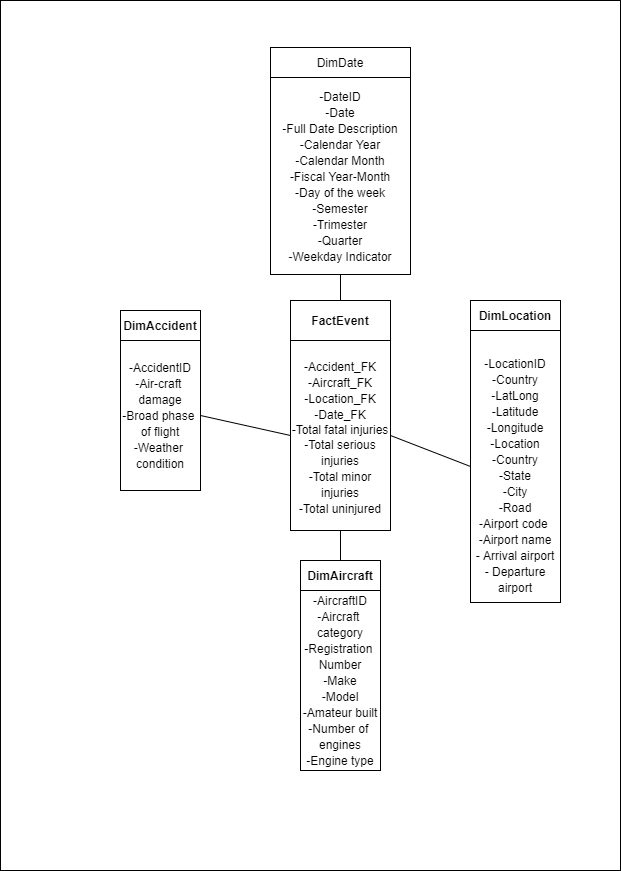

The diagram above was exported from draw.io. Its source (the exported page's mxGraphModel, read from the mxfile embedded in the PNG):
<mxGraphModel dx="868" dy="1582" grid="1" gridSize="10" guides="1" tooltips="1" connect="1" arrows="1" fold="1" page="1" pageScale="1" pageWidth="850" pageHeight="1100" math="0" shadow="0">
  <root>
    <mxCell id="0" />
    <mxCell id="1" parent="0" />
    <mxCell id="w0RkRDb1ZQBiT74LNWDM-1" value="" style="rounded=0;whiteSpace=wrap;html=1;" parent="1" vertex="1">
      <mxGeometry x="110" y="-122" width="620" height="870" as="geometry" />
    </mxCell>
    <mxCell id="-uKqFPbgLte2t_NpMPTE-1" value="&lt;font style=&quot;font-size: 12px&quot;&gt;&lt;br&gt;&lt;/font&gt;&lt;span id=&quot;docs-internal-guid-3e7b07ef-7fff-fd48-ca19-65921978681e&quot;&gt;&lt;p dir=&quot;ltr&quot; style=&quot;line-height: 1.38 ; margin-top: 0pt ; margin-bottom: 0pt&quot;&gt;&lt;span style=&quot;font-family: &amp;#34;arial&amp;#34; ; background-color: transparent ; vertical-align: baseline ; white-space: pre-wrap&quot;&gt;&lt;font style=&quot;font-size: 12px&quot;&gt;-DateID&lt;/font&gt;&lt;/span&gt;&lt;/p&gt;&lt;p dir=&quot;ltr&quot; style=&quot;line-height: 1.38 ; margin-top: 0pt ; margin-bottom: 0pt&quot;&gt;&lt;span style=&quot;font-family: &amp;#34;arial&amp;#34; ; background-color: transparent ; vertical-align: baseline ; white-space: pre-wrap&quot;&gt;&lt;font style=&quot;font-size: 12px&quot;&gt;-Date&lt;/font&gt;&lt;/span&gt;&lt;/p&gt;&lt;p dir=&quot;ltr&quot; style=&quot;line-height: 1.38 ; margin-top: 0pt ; margin-bottom: 0pt&quot;&gt;&lt;span style=&quot;font-family: &amp;#34;arial&amp;#34; ; background-color: transparent ; vertical-align: baseline ; white-space: pre-wrap&quot;&gt;&lt;font style=&quot;font-size: 12px&quot;&gt;-Full Date Description&lt;br&gt;&lt;/font&gt;&lt;/span&gt;&lt;/p&gt;&lt;p dir=&quot;ltr&quot; style=&quot;line-height: 1.38 ; margin-top: 0pt ; margin-bottom: 0pt&quot;&gt;&lt;span style=&quot;font-family: &amp;#34;arial&amp;#34; ; background-color: transparent ; vertical-align: baseline ; white-space: pre-wrap&quot;&gt;&lt;font style=&quot;font-size: 12px&quot;&gt;-Calendar Year&lt;/font&gt;&lt;/span&gt;&lt;/p&gt;&lt;p dir=&quot;ltr&quot; style=&quot;line-height: 1.38 ; margin-top: 0pt ; margin-bottom: 0pt&quot;&gt;&lt;span style=&quot;font-family: &amp;#34;arial&amp;#34; ; background-color: transparent ; vertical-align: baseline ; white-space: pre-wrap&quot;&gt;&lt;font style=&quot;font-size: 12px&quot;&gt;-Calendar Month&lt;/font&gt;&lt;/span&gt;&lt;/p&gt;&lt;p dir=&quot;ltr&quot; style=&quot;line-height: 1.38 ; margin-top: 0pt ; margin-bottom: 0pt&quot;&gt;&lt;span style=&quot;font-family: &amp;#34;arial&amp;#34; ; background-color: transparent ; vertical-align: baseline ; white-space: pre-wrap&quot;&gt;&lt;font style=&quot;font-size: 12px&quot;&gt;-Fiscal Year-Month&lt;br&gt;&lt;/font&gt;&lt;/span&gt;&lt;/p&gt;&lt;p dir=&quot;ltr&quot; style=&quot;line-height: 1.38 ; margin-top: 0pt ; margin-bottom: 0pt&quot;&gt;&lt;span style=&quot;font-family: &amp;#34;arial&amp;#34; ; background-color: transparent ; vertical-align: baseline ; white-space: pre-wrap&quot;&gt;&lt;font style=&quot;font-size: 12px&quot;&gt;-Day of the week&lt;/font&gt;&lt;/span&gt;&lt;/p&gt;&lt;p dir=&quot;ltr&quot; style=&quot;line-height: 1.38 ; margin-top: 0pt ; margin-bottom: 0pt&quot;&gt;&lt;span style=&quot;font-family: &amp;#34;arial&amp;#34; ; background-color: transparent ; vertical-align: baseline ; white-space: pre-wrap&quot;&gt;&lt;font style=&quot;font-size: 12px&quot;&gt;-Semester&lt;/font&gt;&lt;/span&gt;&lt;/p&gt;&lt;p dir=&quot;ltr&quot; style=&quot;line-height: 1.38 ; margin-top: 0pt ; margin-bottom: 0pt&quot;&gt;&lt;span style=&quot;font-family: &amp;#34;arial&amp;#34; ; background-color: transparent ; vertical-align: baseline ; white-space: pre-wrap&quot;&gt;&lt;font style=&quot;font-size: 12px&quot;&gt;-Trimester&lt;/font&gt;&lt;/span&gt;&lt;/p&gt;&lt;p dir=&quot;ltr&quot; style=&quot;line-height: 1.38 ; margin-top: 0pt ; margin-bottom: 0pt&quot;&gt;&lt;span style=&quot;font-family: &amp;#34;arial&amp;#34; ; background-color: transparent ; vertical-align: baseline ; white-space: pre-wrap&quot;&gt;&lt;font style=&quot;font-size: 12px&quot;&gt;-Quarter&lt;br&gt;&lt;/font&gt;&lt;/span&gt;&lt;/p&gt;&lt;p dir=&quot;ltr&quot; style=&quot;line-height: 1.38 ; margin-top: 0pt ; margin-bottom: 0pt&quot;&gt;&lt;span style=&quot;font-family: &amp;#34;arial&amp;#34; ; background-color: transparent ; vertical-align: baseline ; white-space: pre-wrap&quot;&gt;&lt;font style=&quot;font-size: 12px&quot;&gt;-Weekday Indicator&lt;/font&gt;&lt;/span&gt;&lt;/p&gt;&lt;div&gt;&lt;span style=&quot;font-family: &amp;#34;arial&amp;#34; ; background-color: transparent ; vertical-align: baseline ; white-space: pre-wrap&quot;&gt;&lt;br&gt;&lt;/span&gt;&lt;/div&gt;&lt;/span&gt;" style="rounded=0;whiteSpace=wrap;html=1;" parent="1" vertex="1">
      <mxGeometry x="380" y="-45" width="140" height="197" as="geometry" />
    </mxCell>
    <mxCell id="-uKqFPbgLte2t_NpMPTE-4" value="DimDate" style="rounded=0;whiteSpace=wrap;html=1;" parent="1" vertex="1">
      <mxGeometry x="380" y="-75" width="140" height="30" as="geometry" />
    </mxCell>
    <mxCell id="-uKqFPbgLte2t_NpMPTE-5" value="&lt;span id=&quot;docs-internal-guid-ebb45b3d-7fff-40dd-38ed-c939205b4335&quot;&gt;&lt;p dir=&quot;ltr&quot; style=&quot;line-height: 1.38 ; margin-top: 0pt ; margin-bottom: 0pt&quot;&gt;&lt;span style=&quot;font-family: &amp;#34;arial&amp;#34; ; vertical-align: baseline&quot;&gt;&lt;br&gt;&lt;/span&gt;&lt;/p&gt;&lt;p dir=&quot;ltr&quot; style=&quot;line-height: 1.38 ; margin-top: 0pt ; margin-bottom: 0pt&quot;&gt;&lt;span style=&quot;font-family: &amp;#34;arial&amp;#34; ; vertical-align: baseline&quot;&gt;&lt;br&gt;&lt;/span&gt;&lt;/p&gt;&lt;p dir=&quot;ltr&quot; style=&quot;line-height: 1.38 ; margin-top: 0pt ; margin-bottom: 0pt&quot;&gt;&lt;span style=&quot;font-family: &amp;#34;arial&amp;#34; ; vertical-align: baseline&quot;&gt;&lt;br&gt;&lt;/span&gt;&lt;/p&gt;&lt;p dir=&quot;ltr&quot; style=&quot;line-height: 1.38 ; margin-top: 0pt ; margin-bottom: 0pt&quot;&gt;&lt;span style=&quot;font-family: &amp;#34;arial&amp;#34; ; vertical-align: baseline&quot;&gt;&lt;br&gt;&lt;/span&gt;&lt;/p&gt;&lt;p dir=&quot;ltr&quot; style=&quot;line-height: 1.38 ; margin-top: 0pt ; margin-bottom: 0pt&quot;&gt;&lt;span style=&quot;font-family: &amp;#34;arial&amp;#34; ; vertical-align: baseline&quot;&gt;-LocationID&lt;/span&gt;&lt;/p&gt;&lt;p dir=&quot;ltr&quot; style=&quot;line-height: 1.38 ; margin-top: 0pt ; margin-bottom: 0pt&quot;&gt;&lt;font face=&quot;arial&quot;&gt;&lt;span&gt;-Country&lt;/span&gt;&lt;/font&gt;&lt;/p&gt;&lt;p dir=&quot;ltr&quot; style=&quot;line-height: 1.38 ; margin-top: 0pt ; margin-bottom: 0pt&quot;&gt;&lt;font face=&quot;arial&quot;&gt;&lt;span&gt;-LatLong&lt;/span&gt;&lt;/font&gt;&lt;/p&gt;&lt;p dir=&quot;ltr&quot; style=&quot;line-height: 1.38 ; margin-top: 0pt ; margin-bottom: 0pt&quot;&gt;&lt;font face=&quot;arial&quot;&gt;&lt;span&gt;-Latitude&lt;/span&gt;&lt;/font&gt;&lt;/p&gt;&lt;p dir=&quot;ltr&quot; style=&quot;line-height: 1.38 ; margin-top: 0pt ; margin-bottom: 0pt&quot;&gt;&lt;font face=&quot;arial&quot;&gt;&lt;span&gt;-Longitude&lt;/span&gt;&lt;/font&gt;&lt;/p&gt;&lt;p dir=&quot;ltr&quot; style=&quot;line-height: 1.38 ; margin-top: 0pt ; margin-bottom: 0pt&quot;&gt;&lt;span style=&quot;font-family: &amp;#34;arial&amp;#34; ; vertical-align: baseline&quot;&gt;-Location&lt;/span&gt;&lt;/p&gt;&lt;p dir=&quot;ltr&quot; style=&quot;line-height: 1.38 ; margin-top: 0pt ; margin-bottom: 0pt&quot;&gt;&lt;span style=&quot;font-family: &amp;#34;arial&amp;#34; ; vertical-align: baseline&quot;&gt;-Country&lt;/span&gt;&lt;/p&gt;&lt;p dir=&quot;ltr&quot; style=&quot;line-height: 1.38 ; margin-top: 0pt ; margin-bottom: 0pt&quot;&gt;&lt;span style=&quot;font-family: &amp;#34;arial&amp;#34; ; vertical-align: baseline&quot;&gt;-State&lt;/span&gt;&lt;/p&gt;&lt;p dir=&quot;ltr&quot; style=&quot;line-height: 1.38 ; margin-top: 0pt ; margin-bottom: 0pt&quot;&gt;&lt;span style=&quot;font-family: &amp;#34;arial&amp;#34; ; vertical-align: baseline&quot;&gt;-City&lt;/span&gt;&lt;/p&gt;&lt;p dir=&quot;ltr&quot; style=&quot;line-height: 1.38 ; margin-top: 0pt ; margin-bottom: 0pt&quot;&gt;&lt;span style=&quot;font-family: &amp;#34;arial&amp;#34; ; vertical-align: baseline&quot;&gt;-Road&lt;br&gt;&lt;/span&gt;&lt;/p&gt;&lt;p dir=&quot;ltr&quot; style=&quot;line-height: 1.38 ; margin-top: 0pt ; margin-bottom: 0pt&quot;&gt;&lt;span style=&quot;font-family: &amp;#34;arial&amp;#34; ; vertical-align: baseline&quot;&gt;-Airport code&amp;nbsp;&lt;/span&gt;&lt;/p&gt;&lt;p dir=&quot;ltr&quot; style=&quot;line-height: 1.38 ; margin-top: 0pt ; margin-bottom: 0pt&quot;&gt;&lt;span style=&quot;font-family: &amp;#34;arial&amp;#34; ; vertical-align: baseline&quot;&gt;-Airport name&lt;/span&gt;&lt;/p&gt;&lt;p dir=&quot;ltr&quot; style=&quot;line-height: 1.38 ; margin-top: 0pt ; margin-bottom: 0pt&quot;&gt;&lt;span style=&quot;font-family: &amp;#34;arial&amp;#34; ; vertical-align: baseline&quot;&gt;- Arrival airport&lt;/span&gt;&lt;/p&gt;&lt;p dir=&quot;ltr&quot; style=&quot;line-height: 1.38 ; margin-top: 0pt ; margin-bottom: 0pt&quot;&gt;&lt;span style=&quot;font-family: &amp;#34;arial&amp;#34; ; vertical-align: baseline&quot;&gt;- Departure airport&lt;br&gt;&lt;br&gt;&lt;br&gt;&lt;/span&gt;&lt;/p&gt;&lt;div&gt;&lt;span style=&quot;font-family: &amp;#34;arial&amp;#34; ; vertical-align: baseline&quot;&gt;&lt;br&gt;&lt;/span&gt;&lt;/div&gt;&lt;/span&gt;" style="rounded=0;whiteSpace=wrap;html=1;" parent="1" vertex="1">
      <mxGeometry x="580" y="208" width="90" height="272" as="geometry" />
    </mxCell>
    <mxCell id="-uKqFPbgLte2t_NpMPTE-6" value="&lt;b&gt;DimLocation&lt;/b&gt;" style="rounded=0;whiteSpace=wrap;html=1;" parent="1" vertex="1">
      <mxGeometry x="580" y="178" width="90" height="30" as="geometry" />
    </mxCell>
    <mxCell id="-uKqFPbgLte2t_NpMPTE-7" value="&lt;span id=&quot;docs-internal-guid-ebb45b3d-7fff-40dd-38ed-c939205b4335&quot;&gt;&lt;p dir=&quot;ltr&quot; style=&quot;line-height: 1.38 ; margin-top: 0pt ; margin-bottom: 0pt&quot;&gt;&lt;span style=&quot;font-family: &amp;#34;arial&amp;#34; ; color: rgb(0 , 0 , 0) ; background-color: transparent ; font-weight: 400 ; font-style: normal ; font-variant: normal ; text-decoration: none ; vertical-align: baseline ; white-space: pre-wrap&quot;&gt;-AccidentID&lt;/span&gt;&lt;/p&gt;&lt;p dir=&quot;ltr&quot; style=&quot;line-height: 1.38 ; margin-top: 0pt ; margin-bottom: 0pt&quot;&gt;&lt;font face=&quot;arial&quot;&gt;&lt;span style=&quot;white-space: pre-wrap&quot;&gt;-Air-craft damage&lt;/span&gt;&lt;/font&gt;&lt;/p&gt;&lt;p dir=&quot;ltr&quot; style=&quot;line-height: 1.38 ; margin-top: 0pt ; margin-bottom: 0pt&quot;&gt;&lt;font face=&quot;arial&quot;&gt;&lt;span style=&quot;white-space: pre-wrap&quot;&gt;-Broad phase of flight&lt;/span&gt;&lt;/font&gt;&lt;/p&gt;&lt;p dir=&quot;ltr&quot; style=&quot;line-height: 1.38 ; margin-top: 0pt ; margin-bottom: 0pt&quot;&gt;&lt;font face=&quot;arial&quot;&gt;&lt;span style=&quot;white-space: pre-wrap&quot;&gt;-Weather condition&lt;/span&gt;&lt;/font&gt;&lt;/p&gt;&lt;/span&gt;" style="rounded=0;whiteSpace=wrap;html=1;" parent="1" vertex="1">
      <mxGeometry x="230" y="218" width="80" height="150" as="geometry" />
    </mxCell>
    <mxCell id="-uKqFPbgLte2t_NpMPTE-8" value="&lt;b&gt;DimAccident&lt;/b&gt;" style="rounded=0;whiteSpace=wrap;html=1;" parent="1" vertex="1">
      <mxGeometry x="230" y="188" width="80" height="30" as="geometry" />
    </mxCell>
    <mxCell id="-uKqFPbgLte2t_NpMPTE-9" value="&lt;span id=&quot;docs-internal-guid-ebb45b3d-7fff-40dd-38ed-c939205b4335&quot;&gt;&lt;p dir=&quot;ltr&quot; style=&quot;line-height: 1.38 ; margin-top: 0pt ; margin-bottom: 0pt&quot;&gt;&lt;span style=&quot;font-family: &amp;#34;arial&amp;#34; ; color: rgb(0 , 0 , 0) ; background-color: transparent ; font-weight: 400 ; font-style: normal ; font-variant: normal ; text-decoration: none ; vertical-align: baseline ; white-space: pre-wrap&quot;&gt;-AircraftID&lt;/span&gt;&lt;/p&gt;&lt;p dir=&quot;ltr&quot; style=&quot;line-height: 1.38 ; margin-top: 0pt ; margin-bottom: 0pt&quot;&gt;&lt;span style=&quot;font-family: &amp;#34;arial&amp;#34; ; color: rgb(0 , 0 , 0) ; background-color: transparent ; font-weight: 400 ; font-style: normal ; font-variant: normal ; text-decoration: none ; vertical-align: baseline ; white-space: pre-wrap&quot;&gt;-Aircraft category&lt;/span&gt;&lt;/p&gt;&lt;p dir=&quot;ltr&quot; style=&quot;line-height: 1.38 ; margin-top: 0pt ; margin-bottom: 0pt&quot;&gt;&lt;span style=&quot;font-family: &amp;#34;arial&amp;#34; ; color: rgb(0 , 0 , 0) ; background-color: transparent ; font-weight: 400 ; font-style: normal ; font-variant: normal ; text-decoration: none ; vertical-align: baseline ; white-space: pre-wrap&quot;&gt;-Registration Number&lt;/span&gt;&lt;/p&gt;&lt;p dir=&quot;ltr&quot; style=&quot;line-height: 1.38 ; margin-top: 0pt ; margin-bottom: 0pt&quot;&gt;&lt;span style=&quot;font-family: &amp;#34;arial&amp;#34; ; color: rgb(0 , 0 , 0) ; background-color: transparent ; font-weight: 400 ; font-style: normal ; font-variant: normal ; text-decoration: none ; vertical-align: baseline ; white-space: pre-wrap&quot;&gt;-Make&lt;/span&gt;&lt;/p&gt;&lt;p dir=&quot;ltr&quot; style=&quot;line-height: 1.38 ; margin-top: 0pt ; margin-bottom: 0pt&quot;&gt;&lt;span style=&quot;font-family: &amp;#34;arial&amp;#34; ; color: rgb(0 , 0 , 0) ; background-color: transparent ; font-weight: 400 ; font-style: normal ; font-variant: normal ; text-decoration: none ; vertical-align: baseline ; white-space: pre-wrap&quot;&gt;-Model&lt;/span&gt;&lt;/p&gt;&lt;p dir=&quot;ltr&quot; style=&quot;line-height: 1.38 ; margin-top: 0pt ; margin-bottom: 0pt&quot;&gt;&lt;span style=&quot;font-family: &amp;#34;arial&amp;#34; ; color: rgb(0 , 0 , 0) ; background-color: transparent ; font-weight: 400 ; font-style: normal ; font-variant: normal ; text-decoration: none ; vertical-align: baseline ; white-space: pre-wrap&quot;&gt;-Amateur built&lt;/span&gt;&lt;/p&gt;&lt;p dir=&quot;ltr&quot; style=&quot;line-height: 1.38 ; margin-top: 0pt ; margin-bottom: 0pt&quot;&gt;&lt;span style=&quot;font-family: &amp;#34;arial&amp;#34; ; color: rgb(0 , 0 , 0) ; background-color: transparent ; font-weight: 400 ; font-style: normal ; font-variant: normal ; text-decoration: none ; vertical-align: baseline ; white-space: pre-wrap&quot;&gt;-Number of engines&lt;/span&gt;&lt;/p&gt;&lt;p dir=&quot;ltr&quot; style=&quot;line-height: 1.38 ; margin-top: 0pt ; margin-bottom: 0pt&quot;&gt;&lt;span id=&quot;docs-internal-guid-25173d4d-7fff-a698-2a76-bb902b58ad86&quot;&gt;&lt;/span&gt;&lt;/p&gt;&lt;p dir=&quot;ltr&quot; style=&quot;line-height: 1.38 ; margin-top: 0pt ; margin-bottom: 0pt&quot;&gt;&lt;span style=&quot;font-family: &amp;#34;arial&amp;#34; ; color: rgb(0 , 0 , 0) ; background-color: transparent ; font-weight: 400 ; font-style: normal ; font-variant: normal ; text-decoration: none ; vertical-align: baseline ; white-space: pre-wrap&quot;&gt;-Engine type&lt;/span&gt;&lt;/p&gt;&lt;/span&gt;" style="rounded=0;whiteSpace=wrap;html=1;" parent="1" vertex="1">
      <mxGeometry x="410" y="468" width="80" height="180" as="geometry" />
    </mxCell>
    <mxCell id="-uKqFPbgLte2t_NpMPTE-10" value="&lt;b&gt;DimAircraft&lt;/b&gt;" style="rounded=0;whiteSpace=wrap;html=1;" parent="1" vertex="1">
      <mxGeometry x="410" y="438" width="80" height="30" as="geometry" />
    </mxCell>
    <mxCell id="-uKqFPbgLte2t_NpMPTE-11" value="&lt;span id=&quot;docs-internal-guid-3a758f6f-7fff-c451-b960-b3f07cbdc377&quot;&gt;&lt;p dir=&quot;ltr&quot; style=&quot;line-height: 1.38 ; margin-top: 0pt ; margin-bottom: 0pt&quot;&gt;&lt;span&gt;&lt;span id=&quot;docs-internal-guid-3a758f6f-7fff-c451-b960-b3f07cbdc377&quot;&gt;&lt;/span&gt;&lt;/span&gt;&lt;/p&gt;&lt;p dir=&quot;ltr&quot; style=&quot;line-height: 1.38 ; margin-top: 0pt ; margin-bottom: 0pt&quot;&gt;&lt;font face=&quot;arial&quot;&gt;&lt;span&gt;&lt;br&gt;&lt;/span&gt;&lt;/font&gt;&lt;/p&gt;&lt;p dir=&quot;ltr&quot; style=&quot;line-height: 1.38 ; margin-top: 0pt ; margin-bottom: 0pt&quot;&gt;&lt;font face=&quot;arial&quot;&gt;&lt;span&gt;-Accident_FK&lt;/span&gt;&lt;/font&gt;&lt;/p&gt;&lt;p dir=&quot;ltr&quot; style=&quot;line-height: 1.38 ; margin-top: 0pt ; margin-bottom: 0pt&quot;&gt;&lt;font face=&quot;arial&quot;&gt;&lt;span&gt;-Aircraft_FK&lt;/span&gt;&lt;/font&gt;&lt;/p&gt;&lt;p dir=&quot;ltr&quot; style=&quot;line-height: 1.38 ; margin-top: 0pt ; margin-bottom: 0pt&quot;&gt;&lt;font face=&quot;arial&quot;&gt;&lt;span&gt;-Location_FK&lt;/span&gt;&lt;/font&gt;&lt;/p&gt;&lt;p dir=&quot;ltr&quot; style=&quot;line-height: 1.38 ; margin-top: 0pt ; margin-bottom: 0pt&quot;&gt;&lt;font face=&quot;arial&quot;&gt;&lt;span&gt;-Date_FK&lt;/span&gt;&lt;/font&gt;&lt;/p&gt;&lt;/span&gt;-Total fatal injuries &lt;br&gt;&lt;p dir=&quot;ltr&quot; style=&quot;line-height: 1.38 ; margin-top: 0pt ; margin-bottom: 0pt&quot;&gt;&lt;font face=&quot;arial&quot;&gt;&lt;span&gt;-Total serious injuries&lt;/span&gt;&lt;/font&gt;&lt;/p&gt;&lt;p dir=&quot;ltr&quot; style=&quot;line-height: 1.38 ; margin-top: 0pt ; margin-bottom: 0pt&quot;&gt;&lt;font face=&quot;arial&quot;&gt;&lt;span&gt;-Total minor injuries&lt;/span&gt;&lt;/font&gt;&lt;/p&gt;&lt;p dir=&quot;ltr&quot; style=&quot;line-height: 1.38 ; margin-top: 0pt ; margin-bottom: 0pt&quot;&gt;&lt;font face=&quot;arial&quot;&gt;&lt;span&gt;-Total uninjured&lt;/span&gt;&lt;/font&gt;&lt;/p&gt;&lt;p&gt;&lt;/p&gt;" style="rounded=0;whiteSpace=wrap;html=1;fontFamily=arial;" parent="1" vertex="1">
      <mxGeometry x="400" y="218" width="100" height="190" as="geometry" />
    </mxCell>
    <mxCell id="-uKqFPbgLte2t_NpMPTE-12" value="&lt;b&gt;FactEvent&lt;br&gt;&lt;/b&gt;" style="rounded=0;whiteSpace=wrap;html=1;" parent="1" vertex="1">
      <mxGeometry x="400" y="178" width="100" height="40" as="geometry" />
    </mxCell>
    <mxCell id="-uKqFPbgLte2t_NpMPTE-15" value="" style="endArrow=none;html=1;entryX=0;entryY=0.5;entryDx=0;entryDy=0;exitX=1;exitY=0.5;exitDx=0;exitDy=0;" parent="1" source="-uKqFPbgLte2t_NpMPTE-7" target="-uKqFPbgLte2t_NpMPTE-11" edge="1">
      <mxGeometry width="50" height="50" relative="1" as="geometry">
        <mxPoint x="400" y="358" as="sourcePoint" />
        <mxPoint x="450" y="308" as="targetPoint" />
      </mxGeometry>
    </mxCell>
    <mxCell id="-uKqFPbgLte2t_NpMPTE-16" value="" style="endArrow=none;html=1;entryX=0.5;entryY=1;entryDx=0;entryDy=0;" parent="1" source="-uKqFPbgLte2t_NpMPTE-12" target="-uKqFPbgLte2t_NpMPTE-1" edge="1">
      <mxGeometry width="50" height="50" relative="1" as="geometry">
        <mxPoint x="350" y="190" as="sourcePoint" />
        <mxPoint x="400" y="140" as="targetPoint" />
      </mxGeometry>
    </mxCell>
    <mxCell id="-uKqFPbgLte2t_NpMPTE-17" value="" style="endArrow=none;html=1;entryX=0;entryY=0.5;entryDx=0;entryDy=0;exitX=1;exitY=0.5;exitDx=0;exitDy=0;" parent="1" source="-uKqFPbgLte2t_NpMPTE-11" target="-uKqFPbgLte2t_NpMPTE-5" edge="1">
      <mxGeometry width="50" height="50" relative="1" as="geometry">
        <mxPoint x="520" y="408" as="sourcePoint" />
        <mxPoint x="570" y="358" as="targetPoint" />
      </mxGeometry>
    </mxCell>
    <mxCell id="-uKqFPbgLte2t_NpMPTE-18" value="" style="endArrow=none;html=1;entryX=0.5;entryY=1;entryDx=0;entryDy=0;exitX=0.5;exitY=0;exitDx=0;exitDy=0;" parent="1" source="-uKqFPbgLte2t_NpMPTE-10" target="-uKqFPbgLte2t_NpMPTE-11" edge="1">
      <mxGeometry width="50" height="50" relative="1" as="geometry">
        <mxPoint x="400" y="358" as="sourcePoint" />
        <mxPoint x="450" y="308" as="targetPoint" />
      </mxGeometry>
    </mxCell>
  </root>
</mxGraphModel>